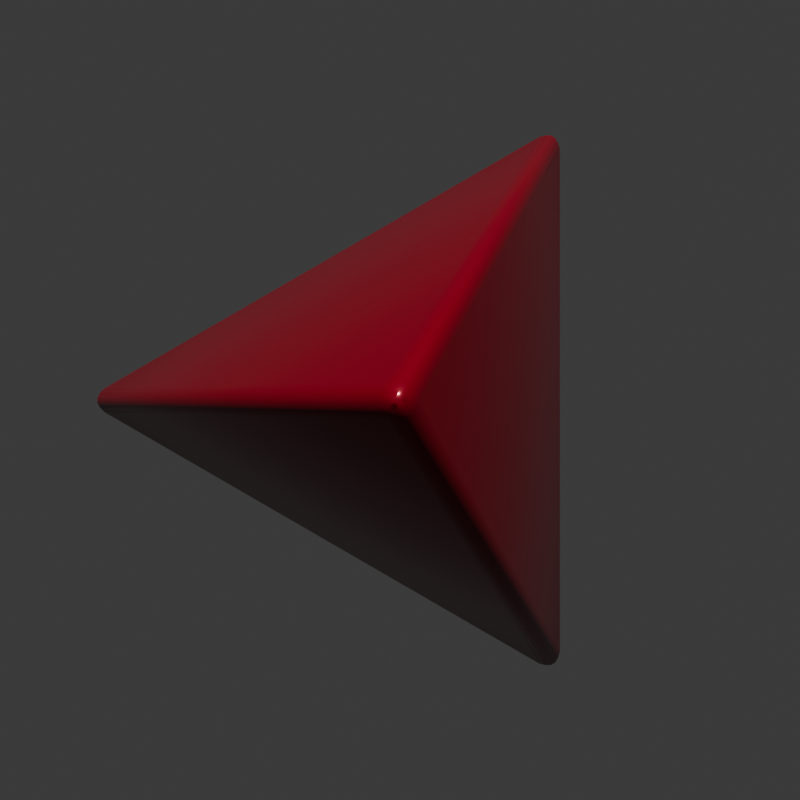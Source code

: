 # Source: tetrahedron.blend  (saved by Blender 4.0.36; exported with 4.5.12 LTS)
import bpy
from mathutils import Matrix  # noqa: F401  (used for matrix-valued properties, if any)

bpy.ops.wm.read_factory_settings(use_empty=True)
scene = bpy.context.scene
scene.name = 'Scene'

# ---- collections
col_collection = bpy.data.collections.new('Collection'); scene.collection.children.link(col_collection)

# ---- materials (node trees are filled in below, after node groups)
mat_tetrahedron = bpy.data.materials.new('tetrahedron')
mat_tetrahedron.use_transparent_shadow = False

# ---- node groups
ng_auto_smooth = bpy.data.node_groups.new('Auto Smooth', 'GeometryNodeTree')
_s = ng_auto_smooth.interface.new_socket(name='Geometry', in_out='OUTPUT', socket_type='NodeSocketGeometry')
_s = ng_auto_smooth.interface.new_socket(name='Geometry', in_out='INPUT', socket_type='NodeSocketGeometry')
_s = ng_auto_smooth.interface.new_socket(name='Angle', in_out='INPUT', socket_type='NodeSocketFloat')
_s.subtype = 'ANGLE'
_s.min_value = 0.0
_s.max_value = 3.142
ng_auto_smooth.is_modifier = True
_N = ng_auto_smooth.nodes; _L = ng_auto_smooth.links
n0 = _N.new('NodeGroupOutput'); n0.name = 'Group Output'; n0.location = (480, -100)
n1 = _N.new('NodeGroupInput'); n1.name = 'Group Input'; n1.location = (-420, -300)
n2 = _N.new('NodeGroupInput'); n2.name = 'Group Input.001'; n2.location = (-60, -100)
n3 = _N.new('GeometryNodeSetShadeSmooth'); n3.name = 'Set Shade Smooth'; n3.location = (120, -100)
n3.domain = 'EDGE'
n4 = _N.new('GeometryNodeSetShadeSmooth'); n4.name = 'Set Shade Smooth.001'; n4.location = (300, -100)
n5 = _N.new('GeometryNodeInputMeshEdgeAngle'); n5.name = 'Edge Angle'; n5.location = (-420, -220)
n6 = _N.new('GeometryNodeInputEdgeSmooth'); n6.name = 'Is Edge Smooth'; n6.location = (-60, -160)
n7 = _N.new('GeometryNodeInputShadeSmooth'); n7.name = 'Is Face Smooth'; n7.location = (-240, -340)
n8 = _N.new('FunctionNodeBooleanMath'); n8.name = 'Boolean Math'; n8.location = (-60, -220)
n9 = _N.new('FunctionNodeCompare'); n9.name = 'Compare'; n9.location = (-240, -180)
n9.operation = 'LESS_EQUAL'
_L.new(n5.outputs[0], n9.inputs[0])
_L.new(n4.outputs[0], n0.inputs[0])
_L.new(n1.outputs[1], n9.inputs[1])
_L.new(n9.outputs[0], n8.inputs[0])
_L.new(n7.outputs[0], n8.inputs[1])
_L.new(n2.outputs[0], n3.inputs[0])
_L.new(n6.outputs[0], n3.inputs[1])
_L.new(n3.outputs[0], n4.inputs[0])
_L.new(n8.outputs[0], n3.inputs[2])
n0.is_active_output = True

# ---- material node trees
mat_tetrahedron.use_nodes = True; mat_tetrahedron.node_tree.nodes.clear()
_N = mat_tetrahedron.node_tree.nodes; _L = mat_tetrahedron.node_tree.links
n0 = _N.new('ShaderNodeBsdfPrincipled'); n0.name = 'Principled BSDF'; n0.location = (10, 300)
n0.inputs[0].default_value = (0.1564, 0.0, 0.007834, 1.0)
n0.inputs[1].default_value = 0.5
n0.inputs[2].default_value = 0.25
n0.inputs[3].default_value = 1.45
n1 = _N.new('ShaderNodeOutputMaterial'); n1.name = 'Material Output'; n1.location = (300, 300)
_L.new(n0.outputs[0], n1.inputs[0])
n1.is_active_output = True

# ---- world
world_world = bpy.data.worlds.new('World'); scene.world = world_world
world_world.use_nodes = True; world_world.node_tree.nodes.clear()
_N = world_world.node_tree.nodes; _L = world_world.node_tree.links
n0 = _N.new('ShaderNodeOutputWorld'); n0.name = 'World Output'; n0.location = (300, 300)
n1 = _N.new('ShaderNodeBackground'); n1.name = 'Background'; n1.location = (10, 300)
n1.inputs[0].default_value = (0.05088, 0.05088, 0.05088, 1.0)
_L.new(n1.outputs[0], n0.inputs[0])
n0.is_active_output = True
world_world.color = (0.05088, 0.05088, 0.05088)
world_world.use_sun_shadow = False
world_world.sun_shadow_jitter_overblur = 0.0

# ---- cameras
cam_camera = bpy.data.cameras.new('Camera')

# ---- lights
light_sun = bpy.data.lights.new('Sun', 'SUN')
light_sun.transmission_factor = 0.0

# ---- meshes
me_cube_001 = bpy.data.meshes.new('Cube.001')
me_cube_001.from_pydata([(-0.9184, -0.8367, 0.9184), (-0.9184, -0.9184, 0.8367), (-0.8367, -0.9184, 0.9184), (-0.9392, -0.8515, 0.9035), (-0.9504, -0.8685, 0.8865), (-0.9035, -0.8515, 0.9392), (-0.9262, -0.8751, 0.9258), (-0.941, -0.8956, 0.9124), (-0.8865, -0.8685, 0.9504), (-0.9123, -0.8957, 0.9407), (-0.9287, -0.9149, 0.9287), (-0.9035, -0.9392, 0.8515), (-0.8865, -0.9504, 0.8685), (-0.9392, -0.9035, 0.8515), (-0.9258, -0.9262, 0.8751), (-0.9124, -0.941, 0.8956), (-0.9504, -0.8865, 0.8685), (-0.9407, -0.9123, 0.8957), (-0.9287, -0.9287, 0.9149), (-0.8515, -0.9035, 0.9392), (-0.8685, -0.8865, 0.9504), (-0.8515, -0.9392, 0.9035), (-0.8751, -0.9258, 0.9262), (-0.8956, -0.9124, 0.941), (-0.8685, -0.9504, 0.8865), (-0.8957, -0.9407, 0.9123), (-0.9149, -0.9287, 0.9287), (-0.8367, 0.9184, -0.9184), (-0.9184, 0.8367, -0.9184), (-0.9184, 0.9184, -0.8367), (-0.8515, 0.9035, -0.9392), (-0.8685, 0.8865, -0.9504), (-0.8515, 0.9392, -0.9035), (-0.8751, 0.9258, -0.9262), (-0.8956, 0.9124, -0.941), (-0.8685, 0.9504, -0.8865), (-0.8957, 0.9407, -0.9123), (-0.9149, 0.9287, -0.9287), (-0.9392, 0.8515, -0.9035), (-0.9504, 0.8685, -0.8865), (-0.9035, 0.8515, -0.9392), (-0.9262, 0.8751, -0.9258), (-0.941, 0.8956, -0.9124), (-0.8865, 0.8685, -0.9504), (-0.9123, 0.8957, -0.9407), (-0.9287, 0.9149, -0.9287), (-0.9035, 0.9392, -0.8515), (-0.8865, 0.9504, -0.8685), (-0.9392, 0.9035, -0.8515), (-0.9258, 0.9262, -0.8751), (-0.9124, 0.941, -0.8956), (-0.9504, 0.8865, -0.8685), (-0.9407, 0.9123, -0.8957), (-0.9287, 0.9287, -0.9149), (0.9184, -0.8367, -0.9184), (0.9184, -0.9184, -0.8367), (0.8367, -0.9184, -0.9184), (0.9392, -0.8515, -0.9035), (0.9504, -0.8685, -0.8865), (0.9035, -0.8515, -0.9392), (0.9262, -0.8751, -0.9258), (0.941, -0.8956, -0.9124), (0.8865, -0.8685, -0.9504), (0.9123, -0.8957, -0.9407), (0.9287, -0.9149, -0.9287), (0.9035, -0.9392, -0.8515), (0.8865, -0.9504, -0.8685), (0.9392, -0.9035, -0.8515), (0.9258, -0.9262, -0.8751), (0.9124, -0.941, -0.8956), (0.9504, -0.8865, -0.8685), (0.9407, -0.9123, -0.8957), (0.9287, -0.9287, -0.9149), (0.8515, -0.9035, -0.9392), (0.8685, -0.8865, -0.9504), (0.8515, -0.9392, -0.9035), (0.8751, -0.9258, -0.9262), (0.8956, -0.9124, -0.941), (0.8685, -0.9504, -0.8865), (0.8957, -0.9407, -0.9123), (0.9149, -0.9287, -0.9287), (0.9184, 0.8367, 0.9184), (0.9184, 0.9184, 0.8367), (0.8367, 0.9184, 0.9184), (0.9392, 0.8515, 0.9035), (0.9504, 0.8685, 0.8865), (0.9035, 0.8515, 0.9392), (0.9262, 0.8751, 0.9258), (0.941, 0.8956, 0.9124), (0.8865, 0.8685, 0.9504), (0.9123, 0.8957, 0.9407), (0.9287, 0.9149, 0.9287), (0.9035, 0.9392, 0.8515), (0.8865, 0.9504, 0.8685), (0.9392, 0.9035, 0.8515), (0.9258, 0.9262, 0.8751), (0.9124, 0.941, 0.8956), (0.9504, 0.8865, 0.8685), (0.9407, 0.9123, 0.8957), (0.9287, 0.9287, 0.9149), (0.8515, 0.9035, 0.9392), (0.8685, 0.8865, 0.9504), (0.8515, 0.9392, 0.9035), (0.8751, 0.9258, 0.9262), (0.8956, 0.9124, 0.941), (0.8685, 0.9504, 0.8865), (0.8957, 0.9407, 0.9123), (0.9149, 0.9287, 0.9287)], [], [(54, 27, 82), (81, 2, 55), (29, 0, 83), (0, 3, 6, 5), (3, 4, 7, 6), (4, 16, 17, 7), (5, 6, 9, 8), (6, 7, 10, 9), (7, 17, 18, 10), (1, 11, 14, 13), (11, 12, 15, 14), (12, 24, 25, 15), (13, 14, 17, 16), (14, 15, 18, 17), (15, 25, 26, 18), (2, 19, 22, 21), (19, 20, 23, 22), (20, 8, 9, 23), (21, 22, 25, 24), (22, 23, 26, 25), (23, 9, 10, 26), (10, 18, 26), (27, 30, 33, 32), (30, 31, 34, 33), (31, 43, 44, 34), (32, 33, 36, 35), (33, 34, 37, 36), (34, 44, 45, 37), (28, 38, 41, 40), (38, 39, 42, 41), (39, 51, 52, 42), (40, 41, 44, 43), (41, 42, 45, 44), (42, 52, 53, 45), (29, 46, 49, 48), (46, 47, 50, 49), (47, 35, 36, 50), (48, 49, 52, 51), (49, 50, 53, 52), (50, 36, 37, 53), (37, 45, 53), (54, 57, 60, 59), (57, 58, 61, 60), (58, 70, 71, 61), (59, 60, 63, 62), (60, 61, 64, 63), (61, 71, 72, 64), (55, 65, 68, 67), (65, 66, 69, 68), (66, 78, 79, 69), (67, 68, 71, 70), (68, 69, 72, 71), (69, 79, 80, 72), (56, 73, 76, 75), (73, 74, 77, 76), (74, 62, 63, 77), (75, 76, 79, 78), (76, 77, 80, 79), (77, 63, 64, 80), (64, 72, 80), (81, 84, 87, 86), (84, 85, 88, 87), (85, 97, 98, 88), (86, 87, 90, 89), (87, 88, 91, 90), (88, 98, 99, 91), (82, 92, 95, 94), (92, 93, 96, 95), (93, 105, 106, 96), (94, 95, 98, 97), (95, 96, 99, 98), (96, 106, 107, 99), (83, 100, 103, 102), (100, 101, 104, 103), (101, 89, 90, 104), (102, 103, 106, 105), (103, 104, 107, 106), (104, 90, 91, 107), (91, 99, 107), (27, 54, 59, 30), (30, 59, 62, 31), (31, 62, 74, 43), (43, 74, 73, 40), (40, 73, 56, 28), (0, 29, 48, 3), (3, 48, 51, 4), (4, 51, 39, 16), (16, 39, 38, 13), (13, 38, 28, 1), (55, 2, 21, 65), (65, 21, 24, 66), (66, 24, 12, 78), (78, 12, 11, 75), (75, 11, 1, 56), (2, 81, 86, 19), (19, 86, 89, 20), (20, 89, 101, 8), (8, 101, 100, 5), (5, 100, 83, 0), (82, 27, 32, 92), (92, 32, 35, 93), (93, 35, 47, 105), (105, 47, 46, 102), (102, 46, 29, 83), (54, 82, 94, 57), (57, 94, 97, 58), (58, 97, 85, 70), (70, 85, 84, 67), (67, 84, 81, 55), (28, 56, 1)])
me_cube_001.polygons.foreach_set('use_smooth', [True] * 110)
_uv = me_cube_001.uv_layers.new(name='UVMap')
_uv.uv.foreach_set('vector', [0.3852, 0.7194, 0.3852, 0.2806, 0.6046, 0.5, 0.6148, 0.5306, 0.6148, 0.9694, 0.3954, 0.75, 0.4056, 0.2806, 0.8444, 0.7194, 0.625, 0.5, 0.8444, 0.7194, 0.8444, 0.7194, 0.8501, 0.7251, 0.8488, 0.7238, 0.8444, 0.7194, 0.8444, 0.7194, 0.851, 0.726, 0.8501, 0.7251, 0.8444, 0.7194, 0.8444, 0.7194, 0.851, 0.726, 0.851, 0.726, 0.8488, 0.7238, 0.8501, 0.7251, 0.863, 0.738, 0.8597, 0.7347, 0.8501, 0.7251, 0.851, 0.726, 0.8555, 0.7305, 0.863, 0.738, 0.851, 0.726, 0.851, 0.726, 0.8555, 0.7305, 0.8555, 0.7305, 0.5944, 0.05103, 0.5988, 0.04954, 0.6002, 0.04146, 0.5944, 0.04508, 0.5988, 0.04954, 0.6097, 0.04593, 0.613, 0.036, 0.6002, 0.04146, 0.6097, 0.9847, 0.6121, 0.9774, 0.6158, 0.9795, 0.613, 0.988, 0.5944, 0.04508, 0.6002, 0.04146, 0.601, 0.024, 0.5944, 0.03062, 0.6002, 0.04146, 0.613, 0.036, 0.6055, 0.01955, 0.601, 0.024, 0.613, 0.988, 0.6158, 0.9795, 0.6185, 0.9805, 0.6217, 0.9902, 0.6148, 0.9694, 0.6178, 0.9694, 0.6167, 0.9751, 0.6133, 0.9738, 0.6178, 0.9694, 0.6201, 0.9694, 0.6194, 0.976, 0.6167, 0.9751, 0.6201, 0.9694, 0.625, 0.9694, 0.625, 0.976, 0.6194, 0.976, 0.6133, 0.9738, 0.6167, 0.9751, 0.6158, 0.9795, 0.6121, 0.9774, 0.6167, 0.9751, 0.6194, 0.976, 0.6185, 0.9805, 0.6158, 0.9795, 0.6194, 0.976, 0.625, 0.976, 0.6196, 0.9805, 0.6185, 0.9805, 0.8555, 0.7305, 0.8555, 0.7305, 0.8572, 0.7322, 0.3852, 0.2806, 0.3822, 0.2806, 0.3833, 0.2749, 0.3867, 0.2762, 0.3822, 0.2806, 0.3799, 0.2806, 0.3806, 0.274, 0.3833, 0.2749, 0.3799, 0.2806, 0.375, 0.2806, 0.375, 0.274, 0.3806, 0.274, 0.3867, 0.2762, 0.3833, 0.2749, 0.3842, 0.2705, 0.3879, 0.2726, 0.3833, 0.2749, 0.3806, 0.274, 0.3815, 0.2695, 0.3842, 0.2705, 0.3806, 0.274, 0.375, 0.274, 0.375, 0.2695, 0.3815, 0.2695, 0.1556, 0.4898, 0.1556, 0.4838, 0.1499, 0.4916, 0.1512, 0.4972, 0.1556, 0.4838, 0.1556, 0.4694, 0.149, 0.476, 0.1499, 0.4916, 0.4056, 0.2806, 0.4056, 0.2806, 0.399, 0.274, 0.399, 0.274, 0.1512, 0.4972, 0.1499, 0.4916, 0.137, 0.512, 0.1403, 0.5153, 0.1499, 0.4916, 0.149, 0.476, 0.1348, 0.5098, 0.137, 0.512, 0.399, 0.274, 0.399, 0.274, 0.3945, 0.2695, 0.3848, 0.2598, 0.4056, 0.2806, 0.4012, 0.2762, 0.3998, 0.2748, 0.4056, 0.2806, 0.4012, 0.2762, 0.3976, 0.2726, 0.3954, 0.2704, 0.3998, 0.2748, 0.3976, 0.2726, 0.3879, 0.2726, 0.3842, 0.2705, 0.3954, 0.2704, 0.4056, 0.2806, 0.3998, 0.2748, 0.399, 0.274, 0.4056, 0.2806, 0.3998, 0.2748, 0.3954, 0.2704, 0.3945, 0.2695, 0.399, 0.274, 0.3954, 0.2704, 0.3842, 0.2705, 0.3815, 0.2695, 0.3945, 0.2695, 0.3815, 0.2695, 0.375, 0.2695, 0.3821, 0.2678, 0.3852, 0.7194, 0.3867, 0.7238, 0.3833, 0.7252, 0.3822, 0.7194, 0.3867, 0.7238, 0.3879, 0.7274, 0.3842, 0.7296, 0.3833, 0.7252, 0.3879, 0.7274, 0.3928, 0.742, 0.3898, 0.7465, 0.3842, 0.7296, 0.3822, 0.7194, 0.3833, 0.7252, 0.3806, 0.726, 0.3799, 0.7194, 0.3833, 0.7252, 0.3842, 0.7296, 0.3815, 0.7305, 0.3806, 0.726, 0.3842, 0.7296, 0.3898, 0.7465, 0.388, 0.75, 0.3815, 0.7305, 0.3954, 0.75, 0.3939, 0.7545, 0.3916, 0.75, 0.3939, 0.7455, 0.3939, 0.7545, 0.3928, 0.758, 0.3898, 0.7536, 0.3916, 0.75, 0.3928, 0.758, 0.3903, 0.7653, 0.387, 0.762, 0.3898, 0.7536, 0.3939, 0.7455, 0.3916, 0.75, 0.3898, 0.7465, 0.3928, 0.742, 0.3916, 0.75, 0.3898, 0.7536, 0.388, 0.75, 0.3898, 0.7465, 0.3898, 0.7536, 0.387, 0.762, 0.3815, 0.75, 0.388, 0.75, 0.375, 0.7092, 0.3705, 0.7166, 0.375, 0.7169, 0.3795, 0.7077, 0.3705, 0.7166, 0.3597, 0.7347, 0.363, 0.738, 0.375, 0.7169, 0.375, 0.7194, 0.3799, 0.7194, 0.3806, 0.726, 0.375, 0.726, 0.3795, 0.7077, 0.375, 0.7169, 0.387, 0.714, 0.3903, 0.7041, 0.375, 0.7169, 0.363, 0.738, 0.3652, 0.7402, 0.387, 0.714, 0.375, 0.726, 0.3806, 0.726, 0.3815, 0.7305, 0.375, 0.7305, 0.3815, 0.7305, 0.3821, 0.7322, 0.375, 0.7305, 0.6148, 0.5306, 0.6133, 0.5262, 0.6167, 0.5248, 0.6178, 0.5306, 0.6133, 0.5262, 0.6121, 0.5226, 0.6158, 0.5204, 0.6167, 0.5248, 0.6121, 0.5226, 0.6073, 0.508, 0.6102, 0.5035, 0.6158, 0.5204, 0.6178, 0.5306, 0.6167, 0.5248, 0.625, 0.524, 0.625, 0.5306, 0.6167, 0.5248, 0.6158, 0.5204, 0.6185, 0.5195, 0.625, 0.524, 0.6158, 0.5204, 0.6102, 0.5035, 0.612, 0.5, 0.6185, 0.5195, 0.6046, 0.5, 0.6061, 0.4955, 0.6084, 0.5, 0.6061, 0.5045, 0.6061, 0.4955, 0.6073, 0.492, 0.6102, 0.4964, 0.6084, 0.5, 0.6073, 0.492, 0.617, 0.492, 0.6215, 0.4965, 0.6102, 0.4964, 0.6061, 0.5045, 0.6084, 0.5, 0.6102, 0.5035, 0.6073, 0.508, 0.6084, 0.5, 0.6102, 0.4964, 0.612, 0.5, 0.6102, 0.5035, 0.6102, 0.4964, 0.6215, 0.4965, 0.625, 0.5, 0.612, 0.5, 0.625, 0.5, 0.6295, 0.5045, 0.625, 0.5, 0.6205, 0.4955, 0.6295, 0.5045, 0.633, 0.508, 0.6286, 0.5036, 0.625, 0.5, 0.633, 0.508, 0.6403, 0.5153, 0.637, 0.512, 0.6286, 0.5036, 0.6205, 0.4955, 0.625, 0.5, 0.6215, 0.4965, 0.617, 0.492, 0.625, 0.5, 0.6286, 0.5036, 0.625, 0.5, 0.6215, 0.4965, 0.6286, 0.5036, 0.637, 0.512, 0.6267, 0.5017, 0.625, 0.5, 0.6185, 0.5195, 0.6179, 0.5178, 0.6196, 0.5195, 0.3852, 0.2806, 0.3852, 0.7194, 0.3822, 0.7194, 0.3822, 0.2806, 0.3822, 0.2806, 0.3822, 0.7194, 0.3799, 0.7194, 0.3799, 0.2806, 0.3799, 0.2806, 0.3799, 0.7194, 0.375, 0.7194, 0.375, 0.2806, 0.1403, 0.5153, 0.3597, 0.7347, 0.3705, 0.7166, 0.1512, 0.4972, 0.1512, 0.4972, 0.3705, 0.7166, 0.375, 0.7092, 0.1556, 0.4898, 0.8444, 0.7194, 0.4056, 0.2806, 0.4056, 0.2806, 0.8444, 0.7194, 0.8444, 0.7194, 0.4056, 0.2806, 0.4056, 0.2806, 0.8444, 0.7194, 0.8444, 0.7194, 0.4056, 0.2806, 0.4056, 0.2806, 0.8444, 0.7194, 0.5944, 0.03062, 0.1556, 0.4694, 0.1556, 0.4838, 0.5944, 0.04508, 0.5944, 0.04508, 0.1556, 0.4838, 0.1556, 0.4898, 0.5944, 0.05103, 0.3954, 0.75, 0.6148, 0.9694, 0.6133, 0.9738, 0.3939, 0.7545, 0.3939, 0.7545, 0.6133, 0.9738, 0.6121, 0.9774, 0.3928, 0.758, 0.3928, 0.758, 0.6121, 0.9774, 0.6097, 0.9847, 0.3903, 0.7653, 0.3903, 0.7041, 0.6097, 0.04593, 0.5988, 0.04954, 0.3795, 0.7077, 0.3795, 0.7077, 0.5988, 0.04954, 0.5944, 0.05103, 0.375, 0.7092, 0.6148, 0.9694, 0.6148, 0.5306, 0.6178, 0.5306, 0.6178, 0.9694, 0.6178, 0.9694, 0.6178, 0.5306, 0.6201, 0.5306, 0.6201, 0.9694, 0.6201, 0.9694, 0.6201, 0.5306, 0.625, 0.5306, 0.625, 0.9694, 0.8597, 0.7347, 0.6403, 0.5153, 0.6295, 0.5045, 0.8488, 0.7238, 0.8488, 0.7238, 0.6295, 0.5045, 0.625, 0.5, 0.8444, 0.7194, 0.6046, 0.5, 0.3852, 0.2806, 0.3867, 0.2762, 0.6061, 0.4955, 0.6061, 0.4955, 0.3867, 0.2762, 0.3879, 0.2726, 0.6073, 0.492, 0.6073, 0.492, 0.3879, 0.2726, 0.3976, 0.2726, 0.617, 0.492, 0.617, 0.492, 0.3976, 0.2726, 0.4012, 0.2762, 0.6205, 0.4955, 0.6205, 0.4955, 0.4012, 0.2762, 0.4056, 0.2806, 0.625, 0.5, 0.3852, 0.7194, 0.6046, 0.5, 0.6061, 0.5045, 0.3867, 0.7238, 0.3867, 0.7238, 0.6061, 0.5045, 0.6073, 0.508, 0.3879, 0.7274, 0.3879, 0.7274, 0.6073, 0.508, 0.6121, 0.5226, 0.3928, 0.742, 0.3928, 0.742, 0.6121, 0.5226, 0.6133, 0.5262, 0.3939, 0.7455, 0.3939, 0.7455, 0.6133, 0.5262, 0.6148, 0.5306, 0.3954, 0.75, 0.1556, 0.4898, 0.375, 0.7092, 0.5944, 0.05103])
me_cube_001.materials.append(mat_tetrahedron)
me_cube_001.update()

# ---- objects
ob_cube = bpy.data.objects.new('Cube', me_cube_001)
ob_empty = bpy.data.objects.new('Empty', None)
ob_sun = bpy.data.objects.new('Sun', light_sun)
ob_camera = bpy.data.objects.new('Camera', cam_camera)

# ---- transforms, parenting, visibility, modifiers, constraints
ob_cube.location = (0.0, 0.0, 1.0)
ob_cube.rotation_euler = (0.7854, 0.0, 3.752)
_m = ob_cube.modifiers.new('Auto Smooth', 'NODES')
_m.node_group = ng_auto_smooth
_gi = [s.identifier for s in ng_auto_smooth.interface.items_tree if s.item_type == 'SOCKET' and s.in_out == 'INPUT']
_m[_gi[1]] = 0.5236  # Angle
ob_empty.location = (0.2839, -0.8877, 4.291)
ob_empty.rotation_euler = (1.571, 1.009, 3.142)
ob_empty.scale = (0.55, 0.55, 0.55)
ob_empty.empty_display_type = 'IMAGE'
ob_empty.empty_display_size = 5.0
ob_sun.location = (0.0, 4.0, 4.142)
ob_sun.rotation_euler = (-0.7854, -0.0, 0.0)
ob_camera.location = (0.0, 5.0, 1.0)
ob_camera.rotation_euler = (1.571, 0.0, 3.142)

# ---- collection membership
col_collection.objects.link(ob_cube)
col_collection.objects.link(ob_empty)
col_collection.objects.link(ob_sun)
col_collection.objects.link(ob_camera)

# ---- scene / render settings (as saved in the file)
scene.camera = ob_camera
scene.frame_start = 1; scene.frame_end = 60; scene.frame_set(0)
scene.render.engine = 'BLENDER_EEVEE_NEXT'
scene.render.image_settings.color_depth = '16'
scene.render.resolution_x = 640
scene.render.resolution_y = 640
scene.render.film_transparent = True
scene.cycles.sampling_pattern = 'TABULATED_SOBOL'
bpy.context.view_layer.update()
